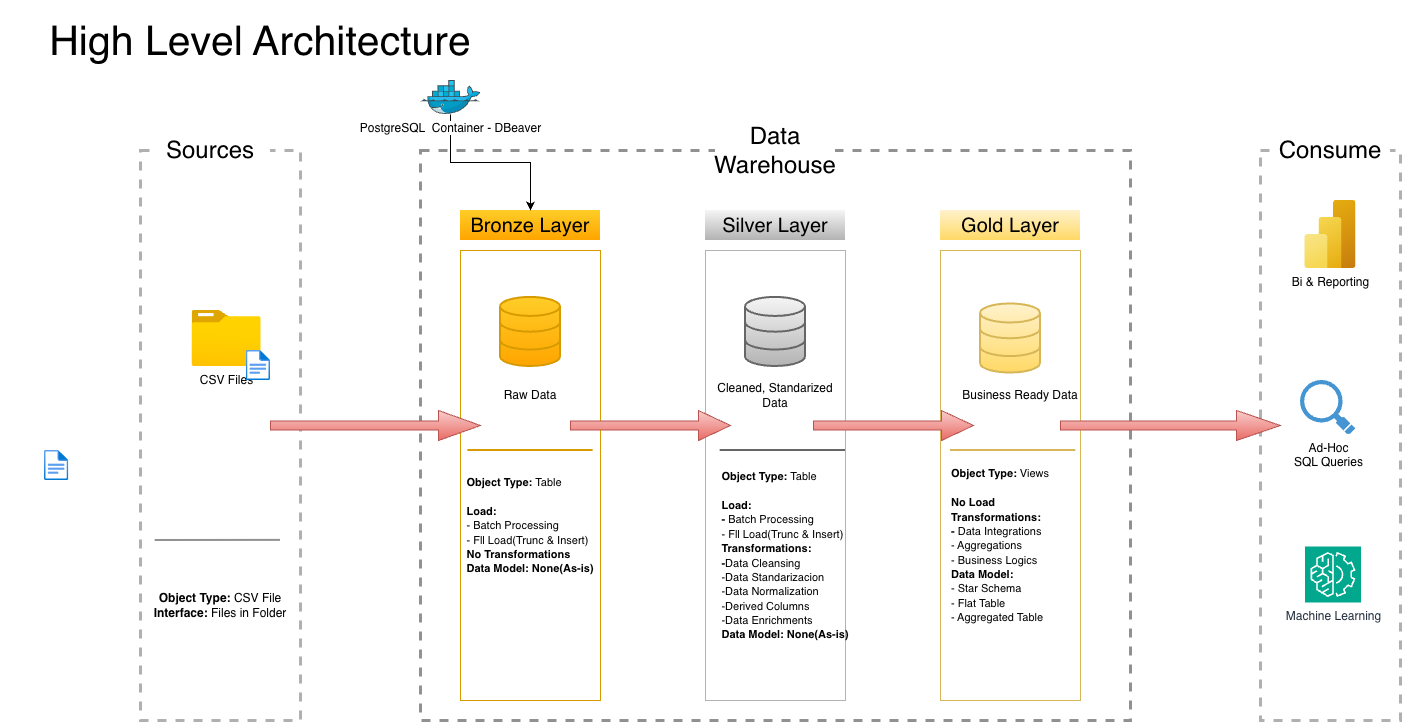

The diagram above was exported from draw.io. Its source (the exported page's mxGraphModel, read from the mxfile embedded in the PNG):
<mxGraphModel dx="1442" dy="2234" grid="1" gridSize="10" guides="1" tooltips="1" connect="1" arrows="1" fold="1" page="1" pageScale="1" pageWidth="3300" pageHeight="4681" math="0" shadow="0">
  <root>
    <mxCell id="0" />
    <mxCell id="1" parent="0" />
    <mxCell id="722gAKLTNHQ9UYDTsLqs-2" parent="1" style="text;html=1;whiteSpace=wrap;strokeColor=none;fillColor=none;align=center;verticalAlign=middle;rounded=0;fontSize=41;" value="High Level Architecture" vertex="1">
      <mxGeometry height="80" width="520" x="110" y="20" as="geometry" />
    </mxCell>
    <mxCell id="722gAKLTNHQ9UYDTsLqs-3" parent="1" style="rounded=0;whiteSpace=wrap;html=1;fillColor=none;dashed=1;strokeColor=light-dark(#b0b0b0, #ededed);strokeWidth=3;" value="" vertex="1">
      <mxGeometry height="570" width="160" x="250" y="170" as="geometry" />
    </mxCell>
    <mxCell id="722gAKLTNHQ9UYDTsLqs-4" parent="1" style="rounded=0;whiteSpace=wrap;html=1;strokeColor=none;" value="&lt;font style=&quot;font-size: 24px;&quot;&gt;Sources&lt;/font&gt;" vertex="1">
      <mxGeometry height="60" width="120" x="260" y="140" as="geometry" />
    </mxCell>
    <mxCell id="722gAKLTNHQ9UYDTsLqs-5" parent="1" style="rounded=0;whiteSpace=wrap;html=1;fillColor=none;dashed=1;strokeColor=light-dark(#919191, #996500);strokeWidth=3;" value="" vertex="1">
      <mxGeometry height="570" width="710" x="530" y="170" as="geometry" />
    </mxCell>
    <mxCell id="722gAKLTNHQ9UYDTsLqs-6" parent="1" style="rounded=0;whiteSpace=wrap;html=1;strokeColor=none;" value="&lt;span style=&quot;font-size: 24px;&quot;&gt;Data Warehouse&lt;/span&gt;" vertex="1">
      <mxGeometry height="60" width="120" x="825" y="140" as="geometry" />
    </mxCell>
    <mxCell id="722gAKLTNHQ9UYDTsLqs-7" parent="1" style="rounded=0;whiteSpace=wrap;html=1;fillColor=none;dashed=1;strokeColor=light-dark(#b0b0b0, #ededed);strokeWidth=3;" value="" vertex="1">
      <mxGeometry height="570" width="140" x="1370" y="170" as="geometry" />
    </mxCell>
    <mxCell id="722gAKLTNHQ9UYDTsLqs-8" parent="1" style="rounded=0;whiteSpace=wrap;html=1;strokeColor=none;" value="&lt;font style=&quot;font-size: 24px;&quot;&gt;Consume&lt;/font&gt;" vertex="1">
      <mxGeometry height="60" width="120" x="1380" y="140" as="geometry" />
    </mxCell>
    <mxCell id="722gAKLTNHQ9UYDTsLqs-9" parent="1" style="rounded=0;whiteSpace=wrap;html=1;fontSize=20;fillColor=#ffcd28;strokeColor=none;gradientColor=#ffa500;" value="Bronze Layer" vertex="1">
      <mxGeometry height="30" width="140" x="570" y="230" as="geometry" />
    </mxCell>
    <mxCell id="722gAKLTNHQ9UYDTsLqs-11" parent="1" style="rounded=0;whiteSpace=wrap;html=1;fontSize=20;fillColor=none;strokeColor=#d79b00;" value="" vertex="1">
      <mxGeometry height="450" width="140" x="570" y="270" as="geometry" />
    </mxCell>
    <mxCell id="722gAKLTNHQ9UYDTsLqs-12" parent="1" style="rounded=0;whiteSpace=wrap;html=1;fontSize=20;fillColor=#f5f5f5;strokeColor=none;gradientColor=#b3b3b3;" value="Silver Layer" vertex="1">
      <mxGeometry height="30" width="140" x="815" y="230" as="geometry" />
    </mxCell>
    <mxCell id="722gAKLTNHQ9UYDTsLqs-13" parent="1" style="rounded=0;whiteSpace=wrap;html=1;fontSize=20;fillColor=none;strokeColor=#B3B3B3;" value="" vertex="1">
      <mxGeometry height="450" width="140" x="815" y="270" as="geometry" />
    </mxCell>
    <mxCell id="722gAKLTNHQ9UYDTsLqs-14" parent="1" style="rounded=0;whiteSpace=wrap;html=1;fontSize=20;fillColor=#fff2cc;strokeColor=none;gradientColor=#ffd966;" value="Gold Layer" vertex="1">
      <mxGeometry height="30" width="140" x="1050" y="230" as="geometry" />
    </mxCell>
    <mxCell id="722gAKLTNHQ9UYDTsLqs-15" parent="1" style="rounded=0;whiteSpace=wrap;html=1;fontSize=20;fillColor=none;strokeColor=#d6b656;gradientColor=#ffd966;" value="" vertex="1">
      <mxGeometry height="450" width="140" x="1050" y="270" as="geometry" />
    </mxCell>
    <mxCell id="722gAKLTNHQ9UYDTsLqs-19" parent="1" style="image;aspect=fixed;html=1;align=center;fontSize=12;image=img/lib/azure2/general/File.svg;points=[[0.5,0.003,0],[0.5,0.998,0],[0,0.5,0],[1,0.5,0],[0.984,0.32,0],[0.993,0.985,0],[0.007,0.985,0],[0.007,0.015,0]];" value="" vertex="1">
      <mxGeometry height="30" width="24.35" x="153.99999999999997" y="470" as="geometry" />
    </mxCell>
    <mxCell id="722gAKLTNHQ9UYDTsLqs-21" edge="1" parent="1" source="722gAKLTNHQ9UYDTsLqs-3" style="endArrow=none;html=1;rounded=0;strokeColor=light-dark(#919191, #ededed);strokeWidth=2;exitX=0.875;exitY=0.684;exitDx=0;exitDy=0;exitPerimeter=0;" value="">
      <mxGeometry height="50" relative="1" width="50" as="geometry">
        <mxPoint x="375.33" y="560" as="sourcePoint" />
        <mxPoint x="264.68" y="560" as="targetPoint" />
      </mxGeometry>
    </mxCell>
    <mxCell id="722gAKLTNHQ9UYDTsLqs-22" parent="1" style="text;html=1;whiteSpace=wrap;strokeColor=none;fillColor=none;align=center;verticalAlign=middle;rounded=0;" value="&lt;b&gt;Object Type:&lt;/b&gt; CSV File&lt;div&gt;&lt;b&gt;Interface:&lt;/b&gt; Files in Folder&lt;/div&gt;" vertex="1">
      <mxGeometry height="30" width="140" x="260" y="610" as="geometry" />
    </mxCell>
    <mxCell id="722gAKLTNHQ9UYDTsLqs-23" parent="1" style="html=1;verticalLabelPosition=bottom;align=center;labelBackgroundColor=#ffffff;verticalAlign=top;strokeWidth=2;strokeColor=#d79b00;shadow=0;dashed=0;shape=mxgraph.ios7.icons.data;fillColor=#ffcd28;gradientColor=#ffa500;" value="" vertex="1">
      <mxGeometry height="69.1" width="60" x="610" y="316.9" as="geometry" />
    </mxCell>
    <mxCell id="722gAKLTNHQ9UYDTsLqs-24" parent="1" style="html=1;verticalLabelPosition=bottom;align=center;labelBackgroundColor=#ffffff;verticalAlign=top;strokeWidth=2;strokeColor=#666666;shadow=0;dashed=0;shape=mxgraph.ios7.icons.data;fillColor=#f5f5f5;gradientColor=#b3b3b3;" value="" vertex="1">
      <mxGeometry height="69.1" width="60" x="855" y="316.9" as="geometry" />
    </mxCell>
    <mxCell id="722gAKLTNHQ9UYDTsLqs-25" parent="1" style="html=1;verticalLabelPosition=bottom;align=center;labelBackgroundColor=#ffffff;verticalAlign=top;strokeWidth=2;strokeColor=#d6b656;shadow=0;dashed=0;shape=mxgraph.ios7.icons.data;fillColor=#fff2cc;gradientColor=#ffd966;" value="" vertex="1">
      <mxGeometry height="69.1" width="60" x="1090" y="323.45" as="geometry" />
    </mxCell>
    <mxCell id="722gAKLTNHQ9UYDTsLqs-26" parent="1" style="shape=singleArrow;whiteSpace=wrap;html=1;fillColor=#f8cecc;gradientColor=#ea6b66;strokeColor=#b85450;" value="" vertex="1">
      <mxGeometry height="30" width="210" x="380" y="430" as="geometry" />
    </mxCell>
    <mxCell id="722gAKLTNHQ9UYDTsLqs-27" parent="1" style="shape=singleArrow;whiteSpace=wrap;html=1;fillColor=#f8cecc;gradientColor=#ea6b66;strokeColor=#b85450;" value="" vertex="1">
      <mxGeometry height="30" width="160" x="680" y="430" as="geometry" />
    </mxCell>
    <mxCell id="722gAKLTNHQ9UYDTsLqs-28" parent="1" style="shape=singleArrow;whiteSpace=wrap;html=1;fillColor=#f8cecc;gradientColor=#ea6b66;strokeColor=#b85450;" value="" vertex="1">
      <mxGeometry height="30" width="160" x="923" y="430" as="geometry" />
    </mxCell>
    <mxCell id="722gAKLTNHQ9UYDTsLqs-29" parent="1" style="shape=singleArrow;whiteSpace=wrap;html=1;fillColor=#f8cecc;gradientColor=#ea6b66;strokeColor=#b85450;" value="" vertex="1">
      <mxGeometry height="30" width="220" x="1170" y="430" as="geometry" />
    </mxCell>
    <mxCell id="722gAKLTNHQ9UYDTsLqs-30" parent="1" style="text;html=1;whiteSpace=wrap;strokeColor=none;fillColor=none;align=center;verticalAlign=middle;rounded=0;" value="Raw Data" vertex="1">
      <mxGeometry height="30" width="60" x="610" y="400" as="geometry" />
    </mxCell>
    <mxCell id="722gAKLTNHQ9UYDTsLqs-31" parent="1" style="text;html=1;whiteSpace=wrap;strokeColor=none;fillColor=none;align=center;verticalAlign=middle;rounded=0;" value="Cleaned, Standarized Data" vertex="1">
      <mxGeometry height="40" width="120" x="825" y="395" as="geometry" />
    </mxCell>
    <mxCell id="722gAKLTNHQ9UYDTsLqs-32" parent="1" style="text;html=1;whiteSpace=wrap;strokeColor=none;fillColor=none;align=center;verticalAlign=middle;rounded=0;" value="Business Ready Data" vertex="1">
      <mxGeometry height="40" width="120" x="1070" y="395" as="geometry" />
    </mxCell>
    <mxCell id="722gAKLTNHQ9UYDTsLqs-33" edge="1" parent="1" style="endArrow=none;html=1;rounded=0;strokeColor=#d79b00;strokeWidth=2;exitX=0.875;exitY=0.684;exitDx=0;exitDy=0;exitPerimeter=0;fillColor=#ffcd28;gradientColor=#ffa500;" value="">
      <mxGeometry height="50" relative="1" width="50" as="geometry">
        <mxPoint x="702.66" y="470" as="sourcePoint" />
        <mxPoint x="577.34" y="470" as="targetPoint" />
      </mxGeometry>
    </mxCell>
    <mxCell id="722gAKLTNHQ9UYDTsLqs-34" edge="1" parent="1" style="endArrow=none;html=1;rounded=0;strokeColor=#666666;strokeWidth=2;exitX=0.875;exitY=0.684;exitDx=0;exitDy=0;exitPerimeter=0;fillColor=#f5f5f5;gradientColor=#b3b3b3;" value="">
      <mxGeometry height="50" relative="1" width="50" as="geometry">
        <mxPoint x="955" y="470" as="sourcePoint" />
        <mxPoint x="829.6800000000001" y="470" as="targetPoint" />
      </mxGeometry>
    </mxCell>
    <mxCell id="722gAKLTNHQ9UYDTsLqs-35" edge="1" parent="1" style="endArrow=none;html=1;rounded=0;strokeColor=#d6b656;strokeWidth=2;exitX=0.875;exitY=0.684;exitDx=0;exitDy=0;exitPerimeter=0;fillColor=#fff2cc;gradientColor=#ffd966;" value="">
      <mxGeometry height="50" relative="1" width="50" as="geometry">
        <mxPoint x="1185.32" y="470" as="sourcePoint" />
        <mxPoint x="1060" y="470" as="targetPoint" />
      </mxGeometry>
    </mxCell>
    <mxCell id="722gAKLTNHQ9UYDTsLqs-36" parent="1" style="text;html=1;whiteSpace=wrap;strokeColor=none;fillColor=none;align=center;verticalAlign=middle;rounded=0;" value="&lt;div style=&quot;text-align: left;&quot;&gt;&lt;font style=&quot;font-size: 11px;&quot;&gt;&lt;b style=&quot;background-color: transparent; color: light-dark(rgb(0, 0, 0), rgb(255, 255, 255));&quot;&gt;Object Type:&lt;/b&gt;&lt;span style=&quot;background-color: transparent; color: light-dark(rgb(0, 0, 0), rgb(255, 255, 255));&quot;&gt;&amp;nbsp;Table&lt;/span&gt;&lt;/font&gt;&lt;/div&gt;&lt;div&gt;&lt;font style=&quot;font-size: 11px;&quot;&gt;&lt;br&gt;&lt;/font&gt;&lt;div style=&quot;text-align: left;&quot;&gt;&lt;b&gt;&lt;font style=&quot;font-size: 11px;&quot;&gt;Load:&lt;/font&gt;&lt;/b&gt;&lt;/div&gt;&lt;/div&gt;&lt;div style=&quot;text-align: left;&quot;&gt;&lt;font style=&quot;font-size: 11px;&quot;&gt;- Batch Processing&lt;/font&gt;&lt;/div&gt;&lt;div style=&quot;text-align: left;&quot;&gt;&lt;font style=&quot;font-size: 11px;&quot;&gt;- Fll Load(Trunc &amp;amp; Insert)&lt;/font&gt;&lt;/div&gt;&lt;div style=&quot;text-align: left;&quot;&gt;&lt;b&gt;&lt;font style=&quot;font-size: 11px;&quot;&gt;No Transformations&lt;/font&gt;&lt;/b&gt;&lt;/div&gt;&lt;div style=&quot;text-align: left;&quot;&gt;&lt;b&gt;&lt;font style=&quot;font-size: 11px;&quot;&gt;Data Model: None(As-is)&lt;/font&gt;&lt;/b&gt;&lt;/div&gt;" vertex="1">
      <mxGeometry height="30" width="140" x="570" y="530" as="geometry" />
    </mxCell>
    <mxCell id="722gAKLTNHQ9UYDTsLqs-39" parent="1" style="text;html=1;whiteSpace=wrap;strokeColor=none;fillColor=none;align=center;verticalAlign=middle;rounded=0;" value="&lt;div style=&quot;text-align: left;&quot;&gt;&lt;font style=&quot;font-size: 11px;&quot;&gt;&lt;b style=&quot;background-color: transparent; color: light-dark(rgb(0, 0, 0), rgb(255, 255, 255));&quot;&gt;Object Type:&lt;/b&gt;&lt;span style=&quot;background-color: transparent; color: light-dark(rgb(0, 0, 0), rgb(255, 255, 255));&quot;&gt;&amp;nbsp;Table&lt;/span&gt;&lt;/font&gt;&lt;/div&gt;&lt;div&gt;&lt;font style=&quot;font-size: 11px;&quot;&gt;&lt;br&gt;&lt;/font&gt;&lt;div style=&quot;text-align: left;&quot;&gt;&lt;b&gt;&lt;font style=&quot;font-size: 11px;&quot;&gt;Load:&lt;/font&gt;&lt;/b&gt;&lt;/div&gt;&lt;/div&gt;&lt;div style=&quot;text-align: left;&quot;&gt;&lt;font style=&quot;font-size: 11px;&quot;&gt;&lt;b&gt;-&lt;/b&gt; Batch Processing&lt;/font&gt;&lt;/div&gt;&lt;div style=&quot;text-align: left;&quot;&gt;&lt;font style=&quot;font-size: 11px;&quot;&gt;- Fll Load(Trunc &amp;amp; Insert)&lt;/font&gt;&lt;/div&gt;&lt;div style=&quot;text-align: left;&quot;&gt;&lt;b&gt;&lt;font style=&quot;font-size: 11px;&quot;&gt;Transformations:&lt;/font&gt;&lt;/b&gt;&lt;/div&gt;&lt;div style=&quot;text-align: left;&quot;&gt;&lt;font style=&quot;font-size: 11px;&quot;&gt;&lt;b&gt;-&lt;/b&gt;Data Cleansing&lt;/font&gt;&lt;/div&gt;&lt;div style=&quot;text-align: left;&quot;&gt;&lt;font style=&quot;font-size: 11px;&quot;&gt;-Data Standarizacion&lt;/font&gt;&lt;/div&gt;&lt;div style=&quot;text-align: left;&quot;&gt;&lt;font style=&quot;font-size: 11px;&quot;&gt;-Data Normalization&lt;/font&gt;&lt;/div&gt;&lt;div style=&quot;text-align: left;&quot;&gt;&lt;font style=&quot;font-size: 11px;&quot;&gt;-Derived Columns&lt;/font&gt;&lt;/div&gt;&lt;div style=&quot;text-align: left;&quot;&gt;&lt;font style=&quot;font-size: 11px;&quot;&gt;-Data Enrichments&lt;/font&gt;&lt;/div&gt;&lt;div style=&quot;text-align: left;&quot;&gt;&lt;b&gt;&lt;font style=&quot;font-size: 11px;&quot;&gt;Data Model: None(As-is)&lt;/font&gt;&lt;/b&gt;&lt;/div&gt;" vertex="1">
      <mxGeometry height="30" width="140" x="825" y="560" as="geometry" />
    </mxCell>
    <mxCell id="722gAKLTNHQ9UYDTsLqs-40" parent="1" style="text;html=1;whiteSpace=wrap;strokeColor=none;fillColor=none;align=center;verticalAlign=middle;rounded=0;" value="&lt;div style=&quot;text-align: left;&quot;&gt;&lt;font style=&quot;font-size: 11px;&quot;&gt;&lt;b style=&quot;background-color: transparent; color: light-dark(rgb(0, 0, 0), rgb(255, 255, 255));&quot;&gt;Object Type:&lt;/b&gt;&lt;span style=&quot;background-color: transparent; color: light-dark(rgb(0, 0, 0), rgb(255, 255, 255));&quot;&gt;&amp;nbsp;Views&lt;/span&gt;&lt;/font&gt;&lt;/div&gt;&lt;div&gt;&lt;font style=&quot;font-size: 11px;&quot;&gt;&lt;br&gt;&lt;/font&gt;&lt;div style=&quot;text-align: left;&quot;&gt;&lt;b&gt;&lt;font style=&quot;font-size: 11px;&quot;&gt;No Load&lt;/font&gt;&lt;/b&gt;&lt;/div&gt;&lt;/div&gt;&lt;div style=&quot;text-align: left;&quot;&gt;&lt;b&gt;&lt;font style=&quot;font-size: 11px;&quot;&gt;Transformations:&lt;/font&gt;&lt;/b&gt;&lt;/div&gt;&lt;div style=&quot;text-align: left;&quot;&gt;&lt;font style=&quot;font-size: 11px;&quot;&gt;&lt;b&gt;-&lt;/b&gt; Data Integrations&lt;/font&gt;&lt;/div&gt;&lt;div style=&quot;text-align: left;&quot;&gt;&lt;font style=&quot;font-size: 11px;&quot;&gt;- Aggregations&lt;/font&gt;&lt;/div&gt;&lt;div style=&quot;text-align: left;&quot;&gt;&lt;font style=&quot;font-size: 11px;&quot;&gt;- Business Logics&lt;/font&gt;&lt;/div&gt;&lt;div style=&quot;text-align: left;&quot;&gt;&lt;b&gt;&lt;font style=&quot;font-size: 11px;&quot;&gt;Data Model:&lt;/font&gt;&lt;/b&gt;&lt;/div&gt;&lt;div style=&quot;text-align: left;&quot;&gt;&lt;font style=&quot;font-size: 11px;&quot;&gt;- Star Schema&lt;/font&gt;&lt;/div&gt;&lt;div style=&quot;text-align: left;&quot;&gt;&lt;font style=&quot;font-size: 11px;&quot;&gt;- Flat Table&lt;/font&gt;&lt;/div&gt;&lt;div style=&quot;text-align: left;&quot;&gt;&lt;font style=&quot;font-size: 11px;&quot;&gt;- Aggregated Table&lt;/font&gt;&lt;/div&gt;" vertex="1">
      <mxGeometry height="30" width="140" x="1040" y="550" as="geometry" />
    </mxCell>
    <mxCell id="722gAKLTNHQ9UYDTsLqs-44" parent="1" style="image;aspect=fixed;html=1;align=center;fontSize=12;image=img/lib/azure2/analytics/Power_BI_Embedded.svg;points=[[0.777,0,0],[0.5,1,0],[0.038,0.5,0],[1,0.5,0],[0.993,0.018,0],[0.993,0.982,0],[0.007,0.982,0]];" value="Bi &amp;amp; Reporting" vertex="1">
      <mxGeometry height="68" width="51" x="1414.5" y="220" as="geometry" />
    </mxCell>
    <mxCell id="722gAKLTNHQ9UYDTsLqs-45" parent="1" style="shadow=0;dashed=0;html=1;strokeColor=none;fillColor=#4495D1;labelPosition=center;verticalLabelPosition=bottom;verticalAlign=top;align=center;outlineConnect=0;shape=mxgraph.veeam.magnifying_glass;pointerEvents=1;" value="Ad-Hoc&lt;div&gt;SQL Queries&lt;/div&gt;" vertex="1">
      <mxGeometry height="54.4" width="55.2" x="1410" y="400" as="geometry" />
    </mxCell>
    <mxCell id="722gAKLTNHQ9UYDTsLqs-47" parent="1" style="sketch=0;points=[[0,0,0],[0.25,0,0],[0.5,0,0],[0.75,0,0],[1,0,0],[0,1,0],[0.25,1,0],[0.5,1,0],[0.75,1,0],[1,1,0],[0,0.25,0],[0,0.5,0],[0,0.75,0],[1,0.25,0],[1,0.5,0],[1,0.75,0]];outlineConnect=0;fontColor=#232F3E;fillColor=#01A88D;strokeColor=#ffffff;dashed=0;verticalLabelPosition=bottom;verticalAlign=top;align=center;html=1;fontSize=12;fontStyle=0;aspect=fixed;shape=mxgraph.aws4.resourceIcon;resIcon=mxgraph.aws4.machine_learning;" value="Machine Learning" vertex="1">
      <mxGeometry height="56" width="56" x="1414.5" y="566" as="geometry" />
    </mxCell>
    <mxCell id="IERq_MkAGJ8aOB0J96VN-1" edge="1" parent="1" source="722gAKLTNHQ9UYDTsLqs-49" style="edgeStyle=orthogonalEdgeStyle;rounded=0;orthogonalLoop=1;jettySize=auto;html=1;" target="722gAKLTNHQ9UYDTsLqs-9" value="">
      <mxGeometry relative="1" as="geometry" />
    </mxCell>
    <mxCell id="722gAKLTNHQ9UYDTsLqs-49" parent="1" style="shape=image;html=1;verticalAlign=top;verticalLabelPosition=bottom;labelBackgroundColor=#ffffff;imageAspect=0;aspect=fixed;image=https://icons.diagrams.net/assets/azure-additional-or-support/1/Docker.svg" value="PostgreSQL&amp;nbsp; Container - DBeaver" vertex="1">
      <mxGeometry height="33.94" width="60" x="530" y="100" as="geometry" />
    </mxCell>
    <mxCell id="722gAKLTNHQ9UYDTsLqs-50" parent="1" style="image;aspect=fixed;html=1;align=center;fontSize=12;image=img/lib/azure2/general/Folder_Blank.svg;points=[[0.5,0.083,0],[0.5,1,0],[0.003,0.5,0],[0.998,0.554,0],[0.99,0.114,0],[0.987,0.996,0],[0.013,0.996,0],[0.013,0.004,0]];" value="CSV Files" vertex="1">
      <mxGeometry height="56.00000000000001" width="69" x="301.65" y="330" as="geometry" />
    </mxCell>
    <mxCell id="722gAKLTNHQ9UYDTsLqs-51" parent="1" style="image;aspect=fixed;html=1;align=center;fontSize=12;image=img/lib/azure2/general/File.svg;points=[[0.5,0.003,0],[0.5,0.998,0],[0,0.5,0],[1,0.5,0],[0.984,0.32,0],[0.993,0.985,0],[0.007,0.985,0],[0.007,0.015,0]];" value="" vertex="1">
      <mxGeometry height="30" width="24.35" x="355.65" y="370" as="geometry" />
    </mxCell>
  </root>
</mxGraphModel>